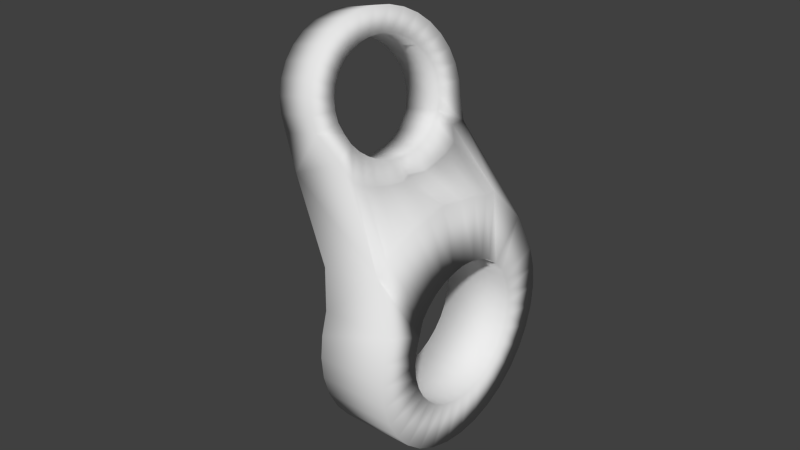 # Source: doubleSocketFastener.blend  (saved by Blender 2.76.0; exported with 4.5.12 LTS)
import bpy
from mathutils import Matrix  # noqa: F401  (used for matrix-valued properties, if any)

bpy.ops.wm.read_factory_settings(use_empty=True)
scene = bpy.context.scene
scene.name = 'Scene'

# ---- collections
col_collection_1 = bpy.data.collections.new('Collection 1'); scene.collection.children.link(col_collection_1)

# ---- world
world_world = bpy.data.worlds.new('World'); scene.world = world_world
world_world.color = (0.05088, 0.05088, 0.05088)
world_world.use_sun_shadow = False
world_world.sun_shadow_jitter_overblur = 0.0
world_world.cycles.sampling_method = 'MANUAL'
world_world.cycles.sample_map_resolution = 256

# ---- meshes
me_cylinder_001 = bpy.data.meshes.new('Cylinder.001')
me_cylinder_001.from_pydata([(-0.1951, 0.04184, -0.002702), (-0.1974, 0.04184, 0.01592), (-0.1879, 0.04112, -0.002251), (-0.1902, 0.04112, 0.01637), (-0.1809, 0.03901, -0.001817), (-0.1832, 0.03901, 0.0168), (-0.1707, 0.03522, -1.638e-05), (-0.1732, 0.03522, 0.01906), (-0.1632, 0.0305, 0.00532), (-0.1656, 0.0305, 0.02135), (-0.1616, 0.02496, 0.004814), (-0.1639, 0.02496, 0.02063), (-0.1592, 0.01878, 0.004933), (-0.1615, 0.01878, 0.02074), (-0.1578, 0.01206, 0.005002), (-0.167, 0.01206, 0.02146), (-0.157, 0.004578, 0.005543), (-0.1663, 0.004578, 0.02222), (-0.1578, -0.002857, 0.005002), (-0.1626, -0.002857, 0.02475), (-0.1592, -0.009582, 0.004933), (-0.1615, -0.009582, 0.02074), (-0.1616, -0.01576, 0.004814), (-0.1639, -0.01576, 0.02063), (-0.1649, -0.02116, 0.004649), (-0.1656, -0.02134, 0.02135), (-0.1689, -0.02557, 0.004445), (-0.1732, -0.02595, 0.01906), (-0.1809, -0.02964, -0.001817), (-0.1832, -0.02964, 0.0168), (-0.1879, -0.03176, -0.002251), (-0.1902, -0.03176, 0.01637), (-0.1951, -0.03247, -0.002702), (-0.1974, -0.03247, 0.01592), (-0.2023, -0.03176, -0.003153), (-0.2046, -0.03176, 0.01547), (-0.2093, -0.02964, -0.003587), (-0.2115, -0.02964, 0.01503), (-0.2157, -0.02621, -0.003987), (-0.2179, -0.02621, 0.01463), (-0.2213, -0.02159, -0.004337), (-0.2236, -0.02159, 0.01428), (-0.2259, -0.01596, -0.004625), (-0.2282, -0.01596, 0.01399), (-0.2293, -0.009535, -0.004839), (-0.2316, -0.009535, 0.01378), (-0.2314, -0.002565, -0.00497), (-0.2337, -0.002565, 0.01365), (-0.2321, 0.004684, -0.005015), (-0.2344, 0.004684, 0.0136), (-0.2314, 0.01193, -0.00497), (-0.2337, 0.01193, 0.01365), (-0.2293, 0.0189, -0.004839), (-0.2316, 0.0189, 0.01378), (-0.2259, 0.02533, -0.004625), (-0.2282, 0.02533, 0.01399), (-0.2213, 0.03096, -0.004337), (-0.2236, 0.03096, 0.01428), (-0.2157, 0.03558, -0.003987), (-0.2179, 0.03558, 0.01463), (-0.2093, 0.03901, -0.003587), (-0.2115, 0.03901, 0.01503), (-0.2023, 0.04112, -0.003153), (-0.2046, 0.04112, 0.01547), (-0.2015, 0.02561, 0.01554), (-0.1993, 0.02561, -0.00284), (-0.2055, 0.0244, 0.01529), (-0.2032, 0.0244, -0.003089), (-0.2092, 0.02243, 0.01506), (-0.2069, 0.02243, -0.003319), (-0.2124, 0.01977, 0.01486), (-0.2101, 0.01977, -0.00352), (-0.215, 0.01654, 0.0147), (-0.2128, 0.01654, -0.003685), (-0.217, 0.01285, 0.01457), (-0.2148, 0.01285, -0.003808), (-0.2182, 0.008847, 0.0145), (-0.216, 0.008847, -0.003884), (-0.2186, 0.004684, 0.01447), (-0.2164, 0.004684, -0.003909), (-0.2182, 0.0005203, 0.0145), (-0.216, 0.0005203, -0.003884), (-0.217, -0.003483, 0.01457), (-0.2148, -0.003483, -0.003808), (-0.215, -0.007173, 0.0147), (-0.2128, -0.007173, -0.003685), (-0.2124, -0.01041, 0.01486), (-0.2101, -0.01041, -0.00352), (-0.2092, -0.01306, 0.01506), (-0.2069, -0.01306, -0.003319), (-0.2055, -0.01503, 0.01529), (-0.2032, -0.01503, -0.003089), (-0.2015, -0.01625, 0.01554), (-0.1993, -0.01625, -0.00284), (-0.1974, -0.01666, 0.0158), (-0.1951, -0.01666, -0.002581), (-0.1932, -0.01625, 0.01606), (-0.191, -0.01625, -0.002321), (-0.1892, -0.01503, 0.01631), (-0.187, -0.01503, -0.002072), (-0.1856, -0.01306, 0.01654), (-0.1833, -0.01306, -0.001843), (-0.1823, -0.01041, 0.01674), (-0.1801, -0.01041, -0.001641), (-0.1797, -0.007173, 0.0169), (-0.1774, -0.007173, -0.001476), (-0.1777, -0.003483, 0.01703), (-0.1755, -0.003483, -0.001353), (-0.1765, 0.0005203, 0.0171), (-0.1743, 0.0005203, -0.001278), (-0.1761, 0.004684, 0.01713), (-0.1739, 0.004684, -0.001252), (-0.1765, 0.008847, 0.0171), (-0.1743, 0.008847, -0.001278), (-0.1777, 0.01285, 0.01703), (-0.1755, 0.01285, -0.001353), (-0.1797, 0.01654, 0.0169), (-0.1774, 0.01654, -0.001476), (-0.1823, 0.01977, 0.01674), (-0.1801, 0.01977, -0.001641), (-0.1856, 0.02243, 0.01654), (-0.1833, 0.02243, -0.001843), (-0.1892, 0.0244, 0.01631), (-0.187, 0.0244, -0.002072), (-0.1932, 0.02561, 0.01606), (-0.191, 0.02561, -0.002321), (-0.1974, 0.02602, 0.0158), (-0.1951, 0.02602, -0.002581), (-0.1301, 0.027, 0.01625), (-0.1363, 0.03103, 0.028), (-0.1254, 0.02689, 0.01754), (-0.1315, 0.03092, 0.02929), (-0.1208, 0.02582, 0.01895), (-0.127, 0.02985, 0.03069), (-0.1166, 0.02382, 0.02041), (-0.1228, 0.02785, 0.03216), (-0.1129, 0.02098, 0.02189), (-0.1191, 0.02501, 0.03364), (-0.1099, 0.0174, 0.02332), (-0.1161, 0.02143, 0.03506), (-0.1077, 0.01323, 0.02464), (-0.1139, 0.01726, 0.03639), (-0.1064, 0.008613, 0.02581), (-0.1125, 0.01264, 0.03755), (-0.1059, 0.003739, 0.02677), (-0.1121, 0.007768, 0.03852), (-0.1065, -0.001209, 0.02751), (-0.1126, 0.00282, 0.03925), (-0.1079, -0.00604, 0.02797), (-0.114, -0.002011, 0.03972), (-0.1102, -0.01057, 0.02816), (-0.1163, -0.00654, 0.0399), (-0.1132, -0.01462, 0.02805), (-0.1194, -0.01059, 0.0398), (-0.1169, -0.01804, 0.02766), (-0.1231, -0.01401, 0.0394), (-0.1212, -0.0207, 0.02699), (-0.1273, -0.01667, 0.03874), (-0.1257, -0.02249, 0.02608), (-0.1319, -0.01846, 0.03783), (-0.1305, -0.02334, 0.02496), (-0.1366, -0.01932, 0.03671), (-0.1352, -0.02323, 0.02368), (-0.1414, -0.0192, 0.03543), (-0.14, -0.02077, 0.01886), (-0.151, -0.02001, 0.03233), (-0.1452, -0.01903, 0.01634), (-0.1525, -0.01719, 0.03169), (-0.1474, -0.01539, 0.01579), (-0.1568, -0.01499, 0.02986), (-0.1493, -0.011, 0.01533), (-0.1586, -0.01088, 0.0286), (-0.1508, -0.006018, 0.01499), (-0.16, -0.00616, 0.02737), (-0.1517, -0.0006418, 0.01477), (-0.1608, -0.001013, 0.02622), (-0.1521, 0.00424, 0.01613), (-0.1609, 0.003822, 0.02488), (-0.1517, 0.009187, 0.01477), (-0.1607, 0.00854, 0.0244), (-0.1508, 0.01456, 0.01499), (-0.16, 0.01384, 0.02534), (-0.1493, 0.01954, 0.01533), (-0.1584, 0.01881, 0.02347), (-0.1474, 0.02394, 0.01579), (-0.1565, 0.02324, 0.02324), (-0.1433, 0.02659, 0.01811), (-0.1522, 0.02625, 0.02417), (-0.1415, 0.0296, 0.01712), (-0.1507, 0.02921, 0.02381), (-0.1349, 0.02615, 0.01514), (-0.141, 0.03018, 0.02688), (-0.1394, 0.02174, 0.0287), (-0.1333, 0.01776, 0.01711), (-0.1424, 0.02057, 0.02811), (-0.1363, 0.01659, 0.01651), (-0.1451, 0.01883, 0.02767), (-0.1391, 0.01485, 0.01608), (-0.1476, 0.01659, 0.02742), (-0.1415, 0.01262, 0.01582), (-0.1496, 0.01394, 0.02735), (-0.1435, 0.009966, 0.01575), (-0.1511, 0.01098, 0.02747), (-0.145, 0.007004, 0.01587), (-0.152, 0.007821, 0.02777), (-0.1459, 0.003844, 0.01618), (-0.1523, 0.004585, 0.02825), (-0.1463, 0.0006075, 0.01665), (-0.152, 0.001397, 0.02888), (-0.146, -0.002581, 0.01729), (-0.1512, -0.001621, 0.02965), (-0.1451, -0.005599, 0.01805), (-0.1497, -0.004352, 0.03051), (-0.1436, -0.00833, 0.01892), (-0.1478, -0.006692, 0.03145), (-0.1417, -0.01067, 0.01985), (-0.1454, -0.008551, 0.03241), (-0.1393, -0.01253, 0.02081), (-0.1426, -0.009856, 0.03337), (-0.1365, -0.01383, 0.02177), (-0.1396, -0.01056, 0.03429), (-0.1336, -0.01454, 0.02269), (-0.1365, -0.01063, 0.03513), (-0.1305, -0.01461, 0.02353), (-0.1334, -0.01007, 0.03586), (-0.1274, -0.01405, 0.02427), (-0.1304, -0.008901, 0.03646), (-0.1244, -0.01288, 0.02486), (-0.1277, -0.007163, 0.03689), (-0.1216, -0.01114, 0.02529), (-0.1252, -0.004926, 0.03715), (-0.1192, -0.008904, 0.02555), (-0.1232, -0.002276, 0.03722), (-0.1172, -0.006254, 0.02562), (-0.1217, 0.000686, 0.0371), (-0.1157, -0.003291, 0.0255), (-0.1208, 0.003846, 0.03679), (-0.1147, -0.0001316, 0.0252), (-0.1205, 0.007082, 0.03632), (-0.1144, 0.003105, 0.02472), (-0.1208, 0.01027, 0.03568), (-0.1147, 0.006293, 0.02409), (-0.1216, 0.01329, 0.03492), (-0.1156, 0.009311, 0.02332), (-0.1231, 0.01602, 0.03405), (-0.117, 0.01204, 0.02246), (-0.1251, 0.01836, 0.03312), (-0.119, 0.01438, 0.02152), (-0.1275, 0.02022, 0.03215), (-0.1214, 0.01624, 0.02056), (-0.1302, 0.02152, 0.03119), (-0.1241, 0.01755, 0.0196), (-0.1332, 0.02223, 0.03028), (-0.1271, 0.01825, 0.01868), (-0.1363, 0.0223, 0.02943), (-0.1302, 0.01832, 0.01784)], [], [(0, 1, 3, 2), (2, 3, 5, 4), (4, 5, 7, 6), (6, 7, 9, 8), (8, 9, 11, 10), (10, 11, 13, 12), (12, 13, 15, 14), (14, 15, 17, 16), (16, 17, 19, 18), (18, 19, 21, 20), (20, 21, 23, 22), (22, 23, 25, 24), (24, 25, 27, 26), (26, 27, 29, 28), (28, 29, 31, 30), (30, 31, 33, 32), (32, 33, 35, 34), (34, 35, 37, 36), (36, 37, 39, 38), (38, 39, 41, 40), (40, 41, 43, 42), (42, 43, 45, 44), (44, 45, 47, 46), (46, 47, 49, 48), (48, 49, 51, 50), (50, 51, 53, 52), (52, 53, 55, 54), (54, 55, 57, 56), (56, 57, 59, 58), (58, 59, 61, 60), (67, 65, 64, 66), (62, 63, 1, 0), (60, 61, 63, 62), (65, 127, 126, 64), (69, 67, 66, 68), (71, 69, 68, 70), (73, 71, 70, 72), (75, 73, 72, 74), (77, 75, 74, 76), (79, 77, 76, 78), (81, 79, 78, 80), (83, 81, 80, 82), (85, 83, 82, 84), (87, 85, 84, 86), (89, 87, 86, 88), (91, 89, 88, 90), (93, 91, 90, 92), (95, 93, 92, 94), (97, 95, 94, 96), (99, 97, 96, 98), (101, 99, 98, 100), (103, 101, 100, 102), (105, 103, 102, 104), (107, 105, 104, 106), (109, 107, 106, 108), (111, 109, 108, 110), (113, 111, 110, 112), (115, 113, 112, 114), (117, 115, 114, 116), (119, 117, 116, 118), (121, 119, 118, 120), (123, 121, 120, 122), (125, 123, 122, 124), (127, 125, 124, 126), (2, 4, 123, 125), (4, 6, 121, 123), (6, 8, 119, 121), (8, 10, 117, 119), (10, 12, 115, 117), (12, 14, 113, 115), (14, 16, 111, 113), (16, 18, 109, 111), (18, 20, 107, 109), (20, 22, 105, 107), (22, 24, 103, 105), (24, 26, 101, 103), (26, 28, 99, 101), (28, 30, 97, 99), (30, 32, 95, 97), (32, 34, 93, 95), (34, 36, 91, 93), (36, 38, 89, 91), (38, 40, 87, 89), (40, 42, 85, 87), (42, 44, 83, 85), (44, 46, 81, 83), (46, 48, 79, 81), (48, 50, 77, 79), (50, 52, 75, 77), (52, 54, 73, 75), (54, 56, 71, 73), (56, 58, 69, 71), (58, 60, 67, 69), (60, 62, 65, 67), (62, 0, 127, 65), (0, 2, 125, 127), (1, 63, 64, 126), (63, 61, 66, 64), (61, 59, 68, 66), (59, 57, 70, 68), (57, 55, 72, 70), (55, 53, 74, 72), (53, 51, 76, 74), (51, 49, 78, 76), (49, 47, 80, 78), (47, 45, 82, 80), (45, 43, 84, 82), (43, 41, 86, 84), (41, 39, 88, 86), (39, 37, 90, 88), (37, 35, 92, 90), (35, 33, 94, 92), (33, 31, 96, 94), (31, 29, 98, 96), (29, 27, 100, 98), (27, 25, 102, 100), (25, 23, 104, 102), (23, 21, 106, 104), (21, 19, 108, 106), (19, 17, 110, 108), (17, 15, 112, 110), (15, 13, 114, 112), (13, 11, 116, 114), (11, 9, 118, 116), (9, 7, 120, 118), (7, 5, 122, 120), (5, 3, 124, 122), (3, 1, 126, 124), (128, 129, 131, 130), (130, 131, 133, 132), (132, 133, 135, 134), (134, 135, 137, 136), (136, 137, 139, 138), (138, 139, 141, 140), (140, 141, 143, 142), (142, 143, 145, 144), (144, 145, 147, 146), (146, 147, 149, 148), (148, 149, 151, 150), (150, 151, 153, 152), (152, 153, 155, 154), (154, 155, 157, 156), (156, 157, 159, 158), (158, 159, 161, 160), (160, 161, 163, 162), (162, 163, 165, 164), (164, 165, 167, 166), (166, 167, 169, 168), (168, 169, 171, 170), (170, 171, 173, 172), (172, 173, 175, 174), (174, 175, 177, 176), (176, 177, 179, 178), (178, 179, 181, 180), (180, 181, 183, 182), (182, 183, 185, 184), (184, 185, 187, 186), (186, 187, 189, 188), (195, 193, 192, 194), (190, 191, 129, 128), (188, 189, 191, 190), (193, 255, 254, 192), (197, 195, 194, 196), (199, 197, 196, 198), (201, 199, 198, 200), (203, 201, 200, 202), (205, 203, 202, 204), (207, 205, 204, 206), (209, 207, 206, 208), (211, 209, 208, 210), (213, 211, 210, 212), (215, 213, 212, 214), (217, 215, 214, 216), (219, 217, 216, 218), (221, 219, 218, 220), (223, 221, 220, 222), (225, 223, 222, 224), (227, 225, 224, 226), (229, 227, 226, 228), (231, 229, 228, 230), (233, 231, 230, 232), (235, 233, 232, 234), (237, 235, 234, 236), (239, 237, 236, 238), (241, 239, 238, 240), (243, 241, 240, 242), (245, 243, 242, 244), (247, 245, 244, 246), (249, 247, 246, 248), (251, 249, 248, 250), (253, 251, 250, 252), (255, 253, 252, 254), (130, 132, 251, 253), (132, 134, 249, 251), (134, 136, 247, 249), (136, 138, 245, 247), (138, 140, 243, 245), (140, 142, 241, 243), (142, 144, 239, 241), (144, 146, 237, 239), (146, 148, 235, 237), (148, 150, 233, 235), (150, 152, 231, 233), (152, 154, 229, 231), (154, 156, 227, 229), (156, 158, 225, 227), (158, 160, 223, 225), (160, 162, 221, 223), (162, 164, 219, 221), (164, 166, 217, 219), (166, 168, 215, 217), (168, 170, 213, 215), (170, 172, 211, 213), (172, 174, 209, 211), (174, 176, 207, 209), (176, 178, 205, 207), (178, 180, 203, 205), (180, 182, 201, 203), (182, 184, 199, 201), (184, 186, 197, 199), (186, 188, 195, 197), (188, 190, 193, 195), (190, 128, 255, 193), (128, 130, 253, 255), (129, 191, 192, 254), (191, 189, 194, 192), (189, 187, 196, 194), (187, 185, 198, 196), (185, 183, 200, 198), (183, 181, 202, 200), (181, 179, 204, 202), (179, 177, 206, 204), (177, 175, 208, 206), (175, 173, 210, 208), (173, 171, 212, 210), (171, 169, 214, 212), (169, 167, 216, 214), (167, 165, 218, 216), (165, 163, 220, 218), (163, 161, 222, 220), (161, 159, 224, 222), (159, 157, 226, 224), (157, 155, 228, 226), (155, 153, 230, 228), (153, 151, 232, 230), (151, 149, 234, 232), (149, 147, 236, 234), (147, 145, 238, 236), (145, 143, 240, 238), (143, 141, 242, 240), (141, 139, 244, 242), (139, 137, 246, 244), (137, 135, 248, 246), (135, 133, 250, 248), (133, 131, 252, 250), (131, 129, 254, 252), (26, 164, 165, 27), (6, 7, 189, 188), (27, 165, 25), (6, 188, 8), (25, 169, 23), (21, 171, 173), (19, 173, 175), (185, 9, 11), (25, 165, 167), (179, 15, 17), (181, 13, 15), (183, 11, 13), (187, 9, 185), (9, 189, 7), (169, 25, 167), (23, 171, 21), (21, 173, 19), (19, 175, 17), (179, 17, 177), (181, 15, 179), (183, 13, 181), (185, 11, 183), (17, 175, 177), (187, 189, 9), (23, 169, 171), (166, 26, 24), (8, 184, 10), (12, 182, 180), (14, 180, 178), (168, 24, 22), (8, 188, 186), (174, 18, 16), (172, 20, 18), (170, 22, 20), (166, 24, 168), (164, 26, 166), (184, 8, 186), (10, 182, 12), (12, 180, 14), (14, 178, 16), (174, 16, 176), (172, 18, 174), (170, 20, 172), (168, 22, 170), (16, 178, 176), (10, 184, 182)])
me_cylinder_001.polygons.foreach_set('use_smooth', [True] * 302)
me_cylinder_001.use_remesh_preserve_volume = False
me_cylinder_001.use_remesh_preserve_attributes = False
me_cylinder_001.use_mirror_vertex_groups = False
me_cylinder_001.update()

# ---- objects
ob_cylinder_001 = bpy.data.objects.new('Cylinder.001', me_cylinder_001)

# ---- transforms, parenting, visibility, modifiers, constraints
ob_cylinder_001.location = (0.02146, 0.0, 0.181)
ob_cylinder_001.rotation_euler = (0.0, 4.8, 0.0)
ob_cylinder_001.scale = (1.0, 1.0, 1.4)
ob_cylinder_001.lineart.crease_threshold = 0.0
_m = ob_cylinder_001.modifiers.new('Smooth', 'SMOOTH')

# ---- collection membership
col_collection_1.objects.link(ob_cylinder_001)

# ---- scene / render settings (as saved in the file)
scene.frame_start = 1; scene.frame_end = 250; scene.frame_set(1)
scene.render.engine = 'BLENDER_EEVEE_NEXT'
scene.render.resolution_percentage = 50
scene.render.dither_intensity = 0.0
scene.cycles.use_denoising = False
scene.cycles.samples = 10
scene.cycles.sampling_pattern = 'TABULATED_SOBOL'
scene.cycles.light_sampling_threshold = 0.0
scene.cycles.use_adaptive_sampling = False
scene.cycles.use_light_tree = False
scene.cycles.blur_glossy = 0.0
scene.cycles.pixel_filter_type = 'GAUSSIAN'
scene.cycles.sample_clamp_indirect = 0.0
scene.view_settings.view_transform = 'Standard'
bpy.context.view_layer.update()

# ---- added for rendering (the .blend has no active camera and no usable light): camera, sun
cam_auto = bpy.data.cameras.new('AutoCamera')
cam_auto.lens = 50.0
cam_auto.sensor_width = 36.0
cam_auto.clip_end = 1000.0
ob_auto_camera = bpy.data.objects.new('AutoCamera', cam_auto)
scene.collection.objects.link(ob_auto_camera)
ob_auto_camera.location = (0.167343, -0.21737, 0.16163)
ob_auto_camera.rotation_euler = (1.09748, -7.21219e-08, 0.694738)
scene.camera = ob_auto_camera
light_auto_sun = bpy.data.lights.new('AutoSun', 'SUN')
light_auto_sun.energy = 3.0
light_auto_sun.angle = 0.0523599
ob_auto_sun = bpy.data.objects.new('AutoSun', light_auto_sun)
scene.collection.objects.link(ob_auto_sun)
ob_auto_sun.rotation_euler = (0.872665, 0.174533, 0.523599)
bpy.context.view_layer.update()
